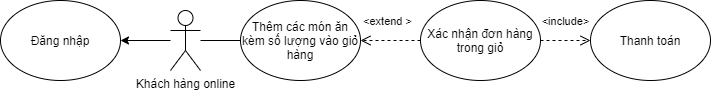

The diagram above was exported from draw.io. Its source (the exported page's mxGraphModel, read from the mxfile embedded in the PNG):
<mxGraphModel dx="1422" dy="786" grid="1" gridSize="10" guides="1" tooltips="1" connect="1" arrows="1" fold="1" page="1" pageScale="1" pageWidth="850" pageHeight="1100" math="0" shadow="0">
  <root>
    <mxCell id="0" />
    <mxCell id="1" parent="0" />
    <mxCell id="QbQ8tJ8F4yUSOXKReXmg-3" value="" style="edgeStyle=orthogonalEdgeStyle;rounded=0;orthogonalLoop=1;jettySize=auto;html=1;entryX=1;entryY=0.5;entryDx=0;entryDy=0;" parent="1" source="QbQ8tJ8F4yUSOXKReXmg-1" target="QbQ8tJ8F4yUSOXKReXmg-4" edge="1">
      <mxGeometry relative="1" as="geometry">
        <mxPoint x="260" y="300" as="targetPoint" />
      </mxGeometry>
    </mxCell>
    <mxCell id="QbQ8tJ8F4yUSOXKReXmg-1" value="Khách hàng online" style="shape=umlActor;verticalLabelPosition=bottom;verticalAlign=top;html=1;outlineConnect=0;" parent="1" vertex="1">
      <mxGeometry x="410" y="270" width="30" height="60" as="geometry" />
    </mxCell>
    <mxCell id="QbQ8tJ8F4yUSOXKReXmg-4" value="Đăng nhập" style="ellipse;whiteSpace=wrap;html=1;" parent="1" vertex="1">
      <mxGeometry x="240" y="260" width="120" height="80" as="geometry" />
    </mxCell>
    <mxCell id="QbQ8tJ8F4yUSOXKReXmg-5" value="Thêm các món ăn kèm số lượng vào giỏ hàng" style="ellipse;whiteSpace=wrap;html=1;" parent="1" vertex="1">
      <mxGeometry x="480" y="260" width="120" height="80" as="geometry" />
    </mxCell>
    <mxCell id="QbQ8tJ8F4yUSOXKReXmg-6" value="" style="endArrow=none;html=1;entryX=0;entryY=0.5;entryDx=0;entryDy=0;" parent="1" source="QbQ8tJ8F4yUSOXKReXmg-1" target="QbQ8tJ8F4yUSOXKReXmg-5" edge="1">
      <mxGeometry width="50" height="50" relative="1" as="geometry">
        <mxPoint x="400" y="320" as="sourcePoint" />
        <mxPoint x="450" y="270" as="targetPoint" />
      </mxGeometry>
    </mxCell>
    <mxCell id="QbQ8tJ8F4yUSOXKReXmg-11" value="Xác nhận đơn hàng trong giỏ" style="ellipse;whiteSpace=wrap;html=1;" parent="1" vertex="1">
      <mxGeometry x="660" y="260" width="120" height="80" as="geometry" />
    </mxCell>
    <mxCell id="QbQ8tJ8F4yUSOXKReXmg-12" value="Thanh toán" style="ellipse;whiteSpace=wrap;html=1;" parent="1" vertex="1">
      <mxGeometry x="830" y="260" width="120" height="80" as="geometry" />
    </mxCell>
    <mxCell id="QbQ8tJ8F4yUSOXKReXmg-13" value="&amp;lt;extend &amp;gt;" style="html=1;verticalAlign=bottom;endArrow=open;dashed=1;endSize=8;exitX=0;exitY=0.5;exitDx=0;exitDy=0;entryX=1;entryY=0.5;entryDx=0;entryDy=0;" parent="1" source="QbQ8tJ8F4yUSOXKReXmg-11" target="QbQ8tJ8F4yUSOXKReXmg-5" edge="1">
      <mxGeometry x="0.1111" y="-10" relative="1" as="geometry">
        <mxPoint x="680" y="280" as="sourcePoint" />
        <mxPoint x="660" y="300" as="targetPoint" />
        <mxPoint as="offset" />
      </mxGeometry>
    </mxCell>
    <mxCell id="QbQ8tJ8F4yUSOXKReXmg-15" value="&amp;lt;include&amp;gt;" style="html=1;verticalAlign=bottom;endArrow=open;dashed=1;endSize=8;exitX=1;exitY=0.5;exitDx=0;exitDy=0;entryX=0;entryY=0.5;entryDx=0;entryDy=0;" parent="1" source="QbQ8tJ8F4yUSOXKReXmg-11" target="QbQ8tJ8F4yUSOXKReXmg-12" edge="1">
      <mxGeometry y="10" relative="1" as="geometry">
        <mxPoint x="720" y="310" as="sourcePoint" />
        <mxPoint x="630" y="310" as="targetPoint" />
        <mxPoint as="offset" />
      </mxGeometry>
    </mxCell>
  </root>
</mxGraphModel>